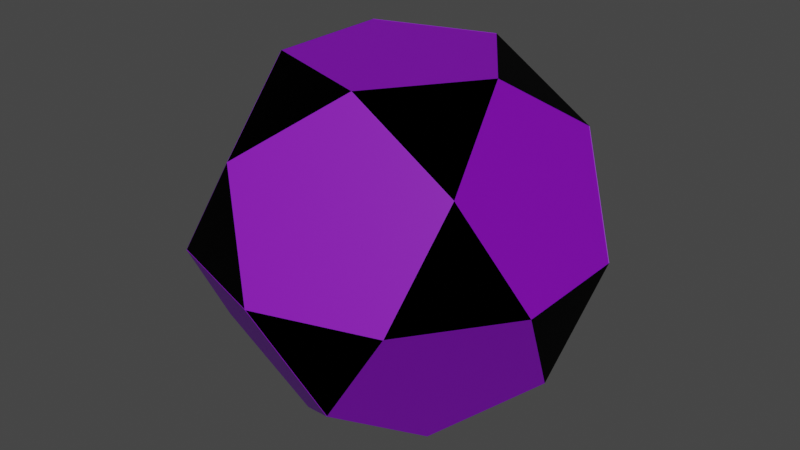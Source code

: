 # Source: GhostPowerUp.blend  (saved by Blender 2.80.75; exported with 4.5.12 LTS)
import bpy
from mathutils import Matrix  # noqa: F401  (used for matrix-valued properties, if any)

bpy.ops.wm.read_factory_settings(use_empty=True)
scene = bpy.context.scene
scene.name = 'Scene'

# ---- collections
col_collection = bpy.data.collections.new('Collection'); scene.collection.children.link(col_collection)

# ---- materials (node trees are filled in below, after node groups)
mat_base_color = bpy.data.materials.new('Base Color')
mat_base_color.use_transparent_shadow = False
mat_outline = bpy.data.materials.new('Outline')
mat_outline.alpha_threshold = 0.0
mat_outline.use_transparent_shadow = False
mat_outline.line_color = (0.0, 0.0, 0.0, 1.0)

# ---- material node trees
mat_base_color.use_nodes = True; mat_base_color.node_tree.nodes.clear()
_N = mat_base_color.node_tree.nodes; _L = mat_base_color.node_tree.links
n0 = _N.new('ShaderNodeOutputMaterial'); n0.name = 'Material Output'; n0.location = (300, 300)
n1 = _N.new('ShaderNodeBsdfPrincipled'); n1.name = 'Principled BSDF'; n1.location = (10, 300)
n1.distribution = 'GGX'
n1.subsurface_method = 'BURLEY'
n1.inputs[0].default_value = (0.2232, 0.0, 0.5029, 1.0)
n1.inputs[3].default_value = 1.45
n1.inputs[13].default_value = 1.0
n1.inputs[14].default_value = (0.6116, 0.5, 0.7514, 1.0)
n1.inputs[20].default_value = 0.0
n1.inputs[27].default_value = (0.0, 0.0, 0.0, 1.0)
n1.inputs[28].default_value = 1.0
_L.new(n1.outputs[0], n0.inputs[0])
n0.is_active_output = True
mat_outline.use_nodes = True; mat_outline.node_tree.nodes.clear()
_N = mat_outline.node_tree.nodes; _L = mat_outline.node_tree.links
n0 = _N.new('ShaderNodeOutputMaterial'); n0.name = 'Material Output'; n0.location = (300, 300)
n1 = _N.new('ShaderNodeBsdfPrincipled'); n1.name = 'Principled BSDF'; n1.location = (10, 300)
n1.distribution = 'GGX'
n1.subsurface_method = 'BURLEY'
n1.inputs[0].default_value = (0.0, 0.0, 0.0, 1.0)
n1.inputs[1].default_value = 0.3
n1.inputs[2].default_value = 0.4
n1.inputs[3].default_value = 1.45
n1.inputs[13].default_value = 0.0
n1.inputs[27].default_value = (0.0, 0.0, 0.0, 1.0)
n1.inputs[28].default_value = 1.0
_L.new(n1.outputs[0], n0.inputs[0])
n0.is_active_output = True

# ---- world
world_world = bpy.data.worlds.new('World'); scene.world = world_world
world_world.use_nodes = True; world_world.node_tree.nodes.clear()
_N = world_world.node_tree.nodes; _L = world_world.node_tree.links
n0 = _N.new('ShaderNodeOutputWorld'); n0.name = 'World Output'; n0.location = (300, 300)
n1 = _N.new('ShaderNodeBackground'); n1.name = 'Background'; n1.location = (10, 300)
n1.inputs[0].default_value = (0.05088, 0.05088, 0.05088, 1.0)
_L.new(n1.outputs[0], n0.inputs[0])
n0.is_active_output = True
world_world.color = (0.05088, 0.05088, 0.05088)
world_world.use_sun_shadow = False
world_world.sun_shadow_jitter_overblur = 0.0

# ---- meshes
me_icosphere = bpy.data.meshes.new('Icosphere')
me_icosphere.from_pydata([(0.9511, 0.309, 0.0), (-0.7236, -0.5257, 0.4472), (0.6882, 0.5, 0.5257), (-0.1625, -0.5, -0.8507), (0.4253, -0.309, -0.8507), (0.2629, -0.809, -0.5257), (0.8506, 0.0, -0.5257), (0.4253, 0.309, -0.8507), (-0.5257, 0.0, -0.8507), (-0.6882, -0.5, -0.5257), (-0.1625, 0.5, -0.8507), (-0.6882, 0.5, -0.5257), (0.2629, 0.809, -0.5257), (0.9511, -0.309, 0.0), (0.9511, 0.309, 0.0), (0.0, -1.0, 0.0), (0.5878, -0.809, 0.0), (-0.9511, -0.309, 0.0), (-0.5878, -0.809, 0.0), (-0.5878, 0.809, 0.0), (-0.9511, 0.309, 0.0), (0.5878, 0.809, 0.0), (0.0, 1.0, 0.0), (0.6882, -0.5, 0.5257), (-0.2629, -0.809, 0.5257), (-0.8506, 0.0, 0.5257), (-0.2629, 0.809, 0.5257), (0.6882, 0.5, 0.5257), (0.1625, -0.5, 0.8507), (0.5257, 0.0, 0.8507), (-0.4253, -0.309, 0.8507), (-0.4253, 0.309, 0.8507), (0.1625, 0.5, 0.8507), (0.6882, -0.5, 0.5257), (0.5878, -0.809, 0.0), (0.1625, -0.5, 0.8507), (-0.7236, -0.5257, 0.4472), (-0.9511, -0.309, 0.0), (-0.5878, -0.809, 0.0), (-0.2629, -0.809, 0.5257), (-0.8506, 0.0, 0.5257), (-0.4253, -0.309, 0.8507), (-0.9511, -0.309, 0.0), (-0.5878, -0.809, 0.0), (-0.2629, -0.809, 0.5257), (-0.8506, 0.0, 0.5257), (-0.4253, -0.309, 0.8507), (-0.7236, -0.5257, 0.4472), (-0.9511, -0.309, 0.0), (-0.5878, -0.809, 0.0), (-0.2629, -0.809, 0.5257), (-0.8506, 0.0, 0.5257), (-0.4253, -0.309, 0.8507), (0.6882, 0.5, 0.5257), (0.5257, 0.0, 0.8507), (0.1625, 0.5, 0.8507), (0.5257, 0.0, 0.8507), (0.1625, 0.5, 0.8507), (0.6882, 0.5, 0.5257), (0.1625, -0.5, 0.8507), (0.5257, 0.0, 0.8507), (0.6882, -0.5, 0.5257), (0.5257, 0.0, 0.8507), (0.1625, 0.5, 0.8507), (0.6882, 0.5, 0.5257), (0.1637, 0.5012, 0.8519), (-0.4241, 0.3103, 0.8519), (-0.2616, 0.8103, 0.527), (-0.4241, -0.3078, 0.8519), (-0.8494, 0.001242, 0.527), (0.1637, -0.4988, 0.8519), (-0.2616, -0.8078, 0.527), (0.9523, 0.3103, 0.001242), (0.6894, 0.5012, 0.527), (0.589, 0.8103, 0.001242), (0.001242, 1.001, 0.001242), (-0.5865, 0.8103, 0.001242), (-0.9498, 0.3103, 0.001242), (-0.9498, -0.3078, 0.001242), (-0.5865, -0.8078, 0.001242), (0.001242, -0.9988, 0.001242), (0.589, -0.8078, 0.001242), (0.6894, -0.4988, 0.527), (0.9523, -0.3078, 0.001242), (0.2641, 0.8103, -0.5245), (-0.6869, 0.5012, -0.5245), (-0.6869, -0.4988, -0.5245), (0.2641, -0.8078, -0.5245), (0.8519, 0.001242, -0.5245), (0.4266, 0.3103, -0.8494), (-0.1612, 0.5012, -0.8494), (-0.5245, 0.001242, -0.8494), (-0.1612, -0.4988, -0.8494), (0.4266, -0.3078, -0.8494), (0.1637, -0.4988, 0.8519), (0.527, 0.001242, 0.8519), (0.6894, -0.4988, 0.527), (0.527, 0.001242, 0.8519), (0.1637, 0.5012, 0.8519), (0.6894, 0.5012, 0.527)], [(23, 33), (35, 28), (16, 34), (1, 36), (36, 47)], [(3, 8, 10, 7, 4), (5, 4, 6, 13, 16), (6, 7, 12, 21, 14), (42, 45, 46, 44, 50, 52, 51, 48), (27, 32, 57, 58), (21, 22, 26, 32, 27), (13, 23, 82, 83), (19, 20, 25, 31, 26), (28, 29, 32, 31, 30), (6, 4, 93, 88), (61, 60, 95, 96), (56, 58, 64, 62), (16, 13, 83, 81), (7, 6, 88, 89), (59, 61, 96, 94), (23, 16, 81, 82), (3, 9, 86, 92), (13, 14, 27, 29, 23), (60, 59, 94, 95), (15, 24, 71, 80), (8, 3, 92, 91), (18, 15, 80, 79), (9, 8, 91, 86), (24, 18, 79, 71), (10, 11, 19, 22, 12), (8, 11, 85, 91), (8, 9, 17, 20, 11), (17, 25, 69, 78), (3, 5, 15, 18, 9), (10, 8, 91, 90), (27, 14, 0, 2), (20, 17, 78, 77), (18, 24, 39, 38), (17, 18, 38, 37), (17, 25, 40, 37), (24, 30, 41, 39), (25, 30, 41, 40), (38, 39, 44, 43), (39, 41, 46, 44), (37, 38, 43, 42), (37, 40, 45, 42), (40, 41, 46, 45), (42, 43, 49, 48), (43, 44, 50, 49), (18, 24, 30, 25, 17), (16, 23, 28, 24, 15), (27, 32, 55, 53), (29, 27, 53, 54), (32, 29, 54, 55), (23, 29, 60, 61), (29, 27, 58, 56), (32, 29, 56, 57), (11, 10, 90, 85), (25, 20, 77, 69), (29, 28, 59, 60), (58, 57, 63, 64), (28, 23, 61, 59), (57, 56, 62, 63), (65, 67, 66), (66, 69, 68), (68, 71, 70), (72, 74, 73), (75, 76, 67), (77, 78, 69), (79, 80, 71), (81, 83, 82), (74, 84, 75), (76, 85, 77), (78, 86, 79), (80, 87, 81), (83, 88, 72), (89, 90, 84), (90, 91, 85), (91, 92, 86), (88, 93, 89), (92, 93, 87), (94, 96, 95), (97, 99, 98), (31, 32, 65, 66), (63, 62, 97, 98), (4, 7, 89, 93), (22, 21, 74, 75), (32, 26, 67, 65), (62, 64, 99, 97), (5, 3, 92, 87), (21, 12, 84, 74), (26, 31, 66, 67), (64, 63, 98, 99), (3, 4, 93, 92), (12, 22, 75, 84), (30, 31, 66, 68), (4, 5, 87, 93), (20, 19, 76, 77), (31, 25, 69, 66), (19, 11, 85, 76), (25, 30, 68, 69), (11, 20, 77, 85), (28, 30, 68, 70), (18, 17, 78, 79), (30, 24, 71, 68), (17, 9, 86, 78), (24, 28, 70, 71), (9, 18, 79, 86), (16, 15, 80, 81), (15, 5, 87, 80), (5, 16, 81, 87), (27, 14, 72, 73), (14, 13, 83, 72), (14, 21, 74, 72), (13, 6, 88, 83), (21, 27, 73, 74), (6, 14, 72, 88), (26, 22, 75, 67), (12, 7, 89, 84), (22, 19, 76, 75), (7, 10, 90, 89), (19, 26, 67, 76), (10, 12, 84, 90)])
me_icosphere.polygons.foreach_set('material_index', [0, 0, 0, 0, 0, 0, 0, 0, 0, 0, 0, 0, 0, 0, 0, 0, 0, 0, 0, 0, 0, 0, 0, 0, 0, 0, 0, 0, 0, 0, 0, 0, 0, 0, 0, 0, 0, 0, 0, 0, 0, 0, 0, 0, 0, 0, 0, 0, 0, 0, 0, 0, 0, 0, 0, 0, 0, 0, 1, 1, 1, 1, 1, 1, 1, 1, 1, 1, 1, 1, 1, 1, 1, 1, 1, 1, 1, 1, 0, 0, 0, 0, 0, 0, 0, 0, 0, 0, 0, 0, 0, 0, 0, 0, 0, 0, 0, 0, 0, 0, 0, 0, 0, 0, 0, 0, 0, 0, 0, 0, 0, 0, 0, 0, 0, 0, 0, 0])
_uv = me_icosphere.uv_layers.new(name='UVMap')
_uv.uv.foreach_set('vector', [0.04545, 0.07873, 0.2273, 0.07873, 0.4091, 0.07873, 0.5909, 0.07873, 0.7727, 0.07873, 0.8182, 0.1575, 0.6818, 0.07873, 0.6364, 0.1575, 0.6818, 0.2362, 0.7727, 0.2362, 0.6364, 0.1575, 0.5, 0.07873, 0.4545, 0.1575, 0.5, 0.2362, 0.5909, 0.2362, 0.1364, 0.2362, 0.1818, 0.3149, 0.1364, 0.3937, 0.9091, 0.3149, 0.0, 0.0, 0.0, 0.0, 0.0, 0.0, 0.1364, 0.2362, 0.5455, 0.3149, 0.5, 0.3937, 0.5, 0.3937, 0.5455, 0.3149, 0.5, 0.2362, 0.4091, 0.2362, 0.3636, 0.3149, 0.5, 0.3937, 0.5455, 0.3149, 0.6818, 0.2362, 0.7273, 0.3149, 0.7273, 0.3149, 0.6818, 0.2362, 0.3182, 0.2362, 0.2273, 0.2362, 0.1818, 0.3149, 0.3182, 0.3937, 0.3636, 0.3149, 0.7727, 0.3937, 0.5909, 0.3937, 0.4091, 0.3937, 0.2273, 0.3937, 0.9545, 0.3937, 0.6364, 0.1575, 0.6818, 0.07873, 0.6818, 0.07873, 0.6364, 0.1575, 0.7273, 0.3149, 0.6818, 0.3937, 0.6818, 0.3937, 0.7273, 0.3149, 0.6818, 0.3937, 0.5455, 0.3149, 0.5455, 0.3149, 0.6818, 0.3937, 0.7727, 0.2362, 0.6818, 0.2362, 0.6818, 0.2362, 0.7727, 0.2362, 0.5, 0.07873, 0.6364, 0.1575, 0.6364, 0.1575, 0.5, 0.07873, 0.8636, 0.3937, 0.7273, 0.3149, 0.7273, 0.3149, 0.8636, 0.3937, 0.7273, 0.3149, 0.7727, 0.2362, 0.7727, 0.2362, 0.7273, 0.3149, 0.8636, 0.07873, 0.09091, 0.1575, 0.09091, 0.1575, 0.8636, 0.07873, 0.6818, 0.2362, 0.5909, 0.2362, 0.5455, 0.3149, 0.6818, 0.3937, 0.7273, 0.3149, 0.5909, 0.3937, 0.7727, 0.3937, 0.7727, 0.3937, 0.5909, 0.3937, 0.8636, 0.2362, 0.9091, 0.3149, 0.9091, 0.3149, 0.8636, 0.2362, 0.2273, 0.07873, 0.04545, 0.07873, 0.04545, 0.07873, 0.2273, 0.07873, 0.04545, 0.2362, 0.8636, 0.2362, 0.8636, 0.2362, 0.04545, 0.2362, 0.09091, 0.1575, 0.1364, 0.07873, 0.1364, 0.07873, 0.09091, 0.1575, 0.9091, 0.3149, 0.9545, 0.2362, 0.9545, 0.2362, 0.9091, 0.3149, 0.3182, 0.07873, 0.2727, 0.1575, 0.3182, 0.2362, 0.4091, 0.2362, 0.4545, 0.1575, 0.1364, 0.07873, 0.2727, 0.1575, 0.2727, 0.1575, 0.1364, 0.07873, 0.1364, 0.07873, 0.09091, 0.1575, 0.1364, 0.2362, 0.2273, 0.2362, 0.2727, 0.1575, 0.1364, 0.2362, 0.1818, 0.3149, 0.1818, 0.3149, 0.1364, 0.2362, 0.8636, 0.07873, 0.8182, 0.1575, 0.8636, 0.2362, 0.04545, 0.2362, 0.09091, 0.1575, 0.4091, 0.07873, 0.2273, 0.07873, 0.2273, 0.07873, 0.4091, 0.07873, 0.5455, 0.3149, 0.5909, 0.2362, 0.5909, 0.2362, 0.5455, 0.3149, 0.2273, 0.2362, 0.1364, 0.2362, 0.1364, 0.2362, 0.2273, 0.2362, 0.9545, 0.2362, 0.9091, 0.3149, 0.9091, 0.3149, 0.9545, 0.2362, 0.1364, 0.2362, 0.04545, 0.2362, 0.04545, 0.2362, 0.1364, 0.2362, 0.1364, 0.2362, 0.1818, 0.3149, 0.1818, 0.3149, 0.1364, 0.2362, 0.9091, 0.3149, 0.9545, 0.3937, 0.9545, 0.3937, 0.9091, 0.3149, 0.1818, 0.3149, 0.1364, 0.3937, 0.1364, 0.3937, 0.1818, 0.3149, 0.9545, 0.2362, 0.9091, 0.3149, 0.9091, 0.3149, 0.9545, 0.2362, 0.9091, 0.3149, 0.9545, 0.3937, 0.9545, 0.3937, 0.9091, 0.3149, 0.1364, 0.2362, 0.04545, 0.2362, 0.04545, 0.2362, 0.1364, 0.2362, 0.1364, 0.2362, 0.1818, 0.3149, 0.1818, 0.3149, 0.1364, 0.2362, 0.1818, 0.3149, 0.1364, 0.3937, 0.1364, 0.3937, 0.1818, 0.3149, 0.1364, 0.2362, 0.04545, 0.2362, 0.04545, 0.2362, 0.1364, 0.2362, 0.9545, 0.2362, 0.9091, 0.3149, 0.9091, 0.3149, 0.9545, 0.2362, 0.9545, 0.2362, 0.9091, 0.3149, 0.1364, 0.3937, 0.1818, 0.3149, 0.1364, 0.2362, 0.7727, 0.2362, 0.7273, 0.3149, 0.8636, 0.3937, 0.9091, 0.3149, 0.8636, 0.2362, 0.5455, 0.3149, 0.5, 0.3937, 0.5, 0.3937, 0.5455, 0.3149, 0.5909, 0.3937, 0.5455, 0.3149, 0.5455, 0.3149, 0.5909, 0.3937, 0.5, 0.3937, 0.5909, 0.3937, 0.5909, 0.3937, 0.5, 0.3937, 0.7273, 0.3149, 0.6818, 0.3937, 0.6818, 0.3937, 0.7273, 0.3149, 0.6818, 0.3937, 0.5455, 0.3149, 0.5455, 0.3149, 0.6818, 0.3937, 0.4091, 0.3937, 0.5909, 0.3937, 0.5909, 0.3937, 0.4091, 0.3937, 0.2727, 0.1575, 0.3182, 0.07873, 0.3182, 0.07873, 0.2727, 0.1575, 0.1818, 0.3149, 0.2273, 0.2362, 0.2273, 0.2362, 0.1818, 0.3149, 0.5909, 0.3937, 0.7727, 0.3937, 0.7727, 0.3937, 0.5909, 0.3937, 0.5455, 0.3149, 0.5, 0.3937, 0.5, 0.3937, 0.5455, 0.3149, 0.8636, 0.3937, 0.7273, 0.3149, 0.7273, 0.3149, 0.8636, 0.3937, 0.4091, 0.3937, 0.5909, 0.3937, 0.5909, 0.3937, 0.4091, 0.3937, 0.4091, 0.3937, 0.3636, 0.3149, 0.3182, 0.3937, 0.2273, 0.3937, 0.1818, 0.3149, 0.1364, 0.3937, 0.9545, 0.3937, 0.9091, 0.3149, 0.8636, 0.3937, 0.5909, 0.2362, 0.5, 0.2362, 0.5455, 0.3149, 0.4091, 0.2362, 0.3182, 0.2362, 0.3636, 0.3149, 0.2273, 0.2362, 0.1364, 0.2362, 0.1818, 0.3149, 0.9545, 0.2362, 0.8636, 0.2362, 0.9091, 0.3149, 0.7727, 0.2362, 0.6818, 0.2362, 0.7273, 0.3149, 0.5, 0.2362, 0.4545, 0.1575, 0.4091, 0.2362, 0.3182, 0.2362, 0.2727, 0.1575, 0.2273, 0.2362, 0.1364, 0.2362, 0.09091, 0.1575, 0.04545, 0.2362, 0.8636, 0.2362, 0.8182, 0.1575, 0.7727, 0.2362, 0.6818, 0.2362, 0.6364, 0.1575, 0.5909, 0.2362, 0.5, 0.07873, 0.4091, 0.07873, 0.4545, 0.1575, 0.3182, 0.07873, 0.2273, 0.07873, 0.2727, 0.1575, 0.1364, 0.07873, 0.04545, 0.07873, 0.09091, 0.1575, 0.6364, 0.1575, 0.6818, 0.07873, 0.5909, 0.07873, 0.8636, 0.07873, 0.7727, 0.07873, 0.8182, 0.1575, 0.7727, 0.3937, 0.7273, 0.3149, 0.6818, 0.3937, 0.5909, 0.3937, 0.5455, 0.3149, 0.5, 0.3937, 0.2273, 0.3937, 0.4091, 0.3937, 0.4091, 0.3937, 0.2273, 0.3937, 0.4091, 0.3937, 0.5909, 0.3937, 0.5909, 0.3937, 0.4091, 0.3937, 0.7727, 0.07873, 0.5909, 0.07873, 0.5909, 0.07873, 0.7727, 0.07873, 0.4091, 0.2362, 0.5, 0.2362, 0.5, 0.2362, 0.4091, 0.2362, 0.5, 0.3937, 0.3636, 0.3149, 0.3636, 0.3149, 0.5, 0.3937, 0.6818, 0.3937, 0.5455, 0.3149, 0.5455, 0.3149, 0.6818, 0.3937, 0.8182, 0.1575, 0.8636, 0.07873, 0.8636, 0.07873, 0.8182, 0.1575, 0.5, 0.2362, 0.4545, 0.1575, 0.4545, 0.1575, 0.5, 0.2362, 0.3636, 0.3149, 0.3182, 0.3937, 0.3182, 0.3937, 0.3636, 0.3149, 0.5455, 0.3149, 0.5, 0.3937, 0.5, 0.3937, 0.5455, 0.3149, 0.04545, 0.07873, 0.7727, 0.07873, 0.7727, 0.07873, 0.04545, 0.07873, 0.4545, 0.1575, 0.4091, 0.2362, 0.4091, 0.2362, 0.4545, 0.1575, 0.9545, 0.3937, 0.2273, 0.3937, 0.2273, 0.3937, 0.9545, 0.3937, 0.6818, 0.07873, 0.8182, 0.1575, 0.8182, 0.1575, 0.6818, 0.07873, 0.2273, 0.2362, 0.3182, 0.2362, 0.3182, 0.2362, 0.2273, 0.2362, 0.3182, 0.3937, 0.1818, 0.3149, 0.1818, 0.3149, 0.3182, 0.3937, 0.3182, 0.2362, 0.2727, 0.1575, 0.2727, 0.1575, 0.3182, 0.2362, 0.1818, 0.3149, 0.1364, 0.3937, 0.1364, 0.3937, 0.1818, 0.3149, 0.2727, 0.1575, 0.2273, 0.2362, 0.2273, 0.2362, 0.2727, 0.1575, 0.7727, 0.3937, 0.9545, 0.3937, 0.9545, 0.3937, 0.7727, 0.3937, 0.04545, 0.2362, 0.1364, 0.2362, 0.1364, 0.2362, 0.04545, 0.2362, 0.9545, 0.3937, 0.9091, 0.3149, 0.9091, 0.3149, 0.9545, 0.3937, 0.1364, 0.2362, 0.09091, 0.1575, 0.09091, 0.1575, 0.1364, 0.2362, 0.9091, 0.3149, 0.8636, 0.3937, 0.8636, 0.3937, 0.9091, 0.3149, 0.09091, 0.1575, 0.04545, 0.2362, 0.04545, 0.2362, 0.09091, 0.1575, 0.7727, 0.2362, 0.8636, 0.2362, 0.8636, 0.2362, 0.7727, 0.2362, 0.8636, 0.2362, 0.8182, 0.1575, 0.8182, 0.1575, 0.8636, 0.2362, 0.8182, 0.1575, 0.7727, 0.2362, 0.7727, 0.2362, 0.8182, 0.1575, 0.5455, 0.3149, 0.5909, 0.2362, 0.5909, 0.2362, 0.5455, 0.3149, 0.5909, 0.2362, 0.6818, 0.2362, 0.6818, 0.2362, 0.5909, 0.2362, 0.5909, 0.2362, 0.5, 0.2362, 0.5, 0.2362, 0.5909, 0.2362, 0.6818, 0.2362, 0.6364, 0.1575, 0.6364, 0.1575, 0.6818, 0.2362, 0.5, 0.2362, 0.5455, 0.3149, 0.5455, 0.3149, 0.5, 0.2362, 0.6364, 0.1575, 0.5909, 0.2362, 0.5909, 0.2362, 0.6364, 0.1575, 0.3636, 0.3149, 0.4091, 0.2362, 0.4091, 0.2362, 0.3636, 0.3149, 0.4545, 0.1575, 0.5, 0.07873, 0.5, 0.07873, 0.4545, 0.1575, 0.4091, 0.2362, 0.3182, 0.2362, 0.3182, 0.2362, 0.4091, 0.2362, 0.5909, 0.07873, 0.4091, 0.07873, 0.4091, 0.07873, 0.5909, 0.07873, 0.3182, 0.2362, 0.3636, 0.3149, 0.3636, 0.3149, 0.3182, 0.2362, 0.3182, 0.07873, 0.4545, 0.1575, 0.4545, 0.1575, 0.3182, 0.07873])
me_icosphere.materials.append(mat_base_color)
me_icosphere.materials.append(mat_outline)
me_icosphere.use_remesh_preserve_volume = False
me_icosphere.use_remesh_preserve_attributes = False
me_icosphere.use_mirror_vertex_groups = False
me_icosphere.update()

# ---- objects
ob_icosphere = bpy.data.objects.new('Icosphere', me_icosphere)

# ---- transforms, parenting, visibility, modifiers, constraints
ob_icosphere.location = (0.0, 0.0, 0.0)
ob_icosphere.lineart.crease_threshold = 0.0

# ---- collection membership
col_collection.objects.link(ob_icosphere)

# ---- scene / render settings (as saved in the file)
scene.frame_start = 1; scene.frame_end = 250; scene.frame_set(0)
scene.render.engine = 'BLENDER_EEVEE_NEXT'
scene.cycles.use_denoising = False
scene.cycles.samples = 128
scene.cycles.sampling_pattern = 'TABULATED_SOBOL'
scene.cycles.use_adaptive_sampling = False
scene.cycles.use_light_tree = False
scene.view_settings.view_transform = 'Filmic'
bpy.context.view_layer.update()

# ---- added for rendering (the .blend has no active camera and no usable light): camera, sun
cam_auto = bpy.data.cameras.new('AutoCamera')
cam_auto.lens = 50.0
cam_auto.sensor_width = 36.0
cam_auto.clip_end = 1000.0
ob_auto_camera = bpy.data.objects.new('AutoCamera', cam_auto)
scene.collection.objects.link(ob_auto_camera)
ob_auto_camera.location = (3.00246, -3.60159, 2.40209)
ob_auto_camera.rotation_euler = (1.09748, -7.21219e-08, 0.694738)
scene.camera = ob_auto_camera
light_auto_sun = bpy.data.lights.new('AutoSun', 'SUN')
light_auto_sun.energy = 3.0
light_auto_sun.angle = 0.0523599
ob_auto_sun = bpy.data.objects.new('AutoSun', light_auto_sun)
scene.collection.objects.link(ob_auto_sun)
ob_auto_sun.rotation_euler = (0.872665, 0.174533, 0.523599)
bpy.context.view_layer.update()
